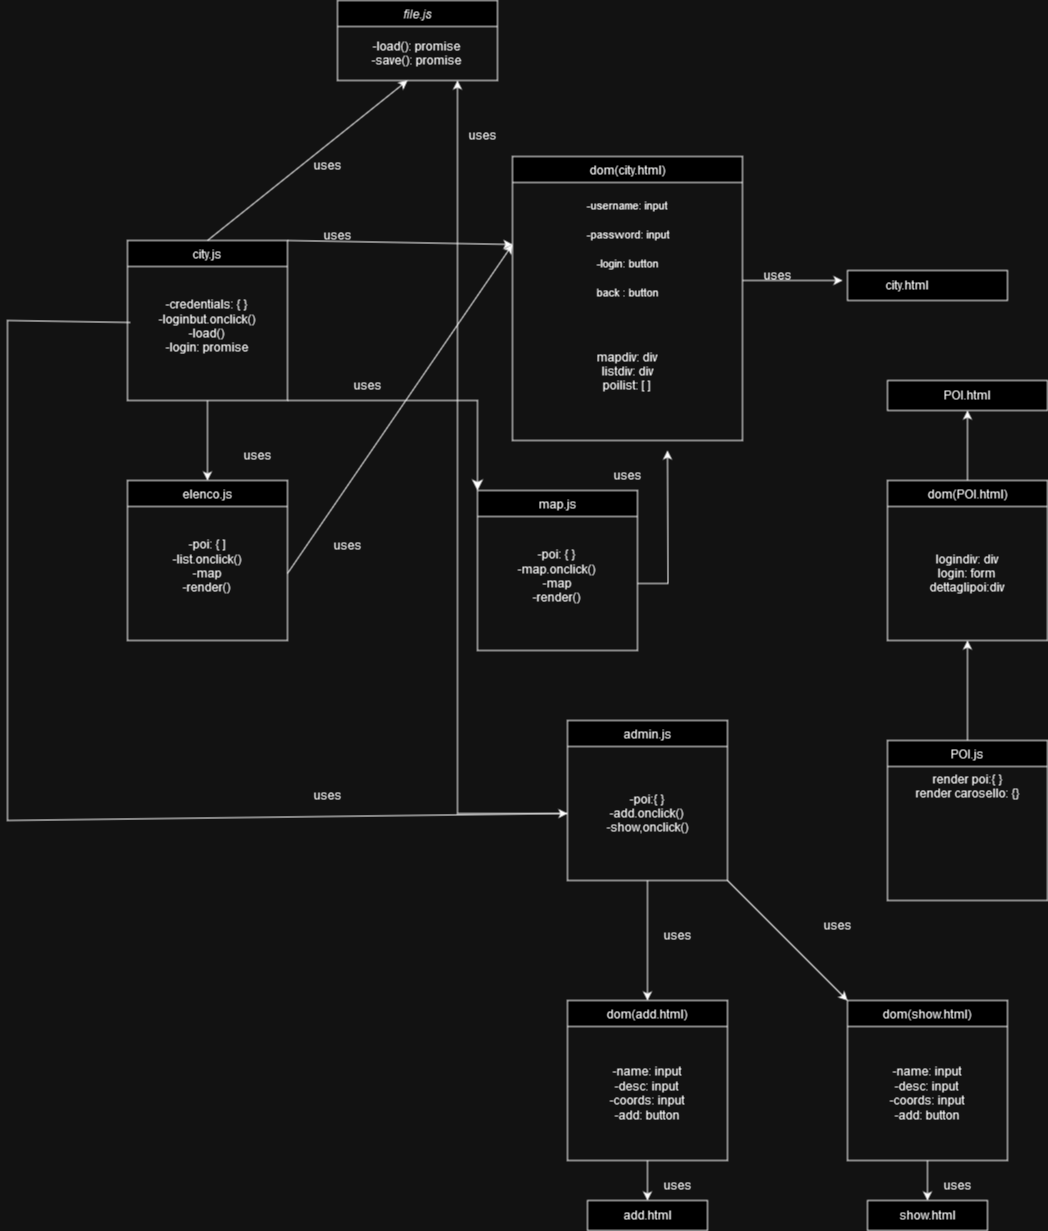

The diagram above was exported from draw.io. Its source (the exported page's mxGraphModel, read from the mxfile embedded in the PNG):
<mxGraphModel dx="1164" dy="782" grid="1" gridSize="10" guides="1" tooltips="1" connect="1" arrows="1" fold="1" page="1" pageScale="1" pageWidth="1654" pageHeight="2336" math="0" shadow="0">
  <root>
    <mxCell id="0" />
    <mxCell id="1" parent="0" />
    <mxCell id="DtwEOke8vEu6d52VTxxM-3" value="city.js" style="swimlane;fontStyle=0;align=center;verticalAlign=top;childLayout=stackLayout;horizontal=1;startSize=26;horizontalStack=0;resizeParent=1;resizeLast=0;collapsible=1;marginBottom=0;rounded=0;shadow=0;strokeWidth=1;" parent="1" vertex="1">
      <mxGeometry x="200" y="280" width="160" height="160" as="geometry">
        <mxRectangle x="130" y="380" width="160" height="26" as="alternateBounds" />
      </mxGeometry>
    </mxCell>
    <mxCell id="DtwEOke8vEu6d52VTxxM-4" value="-credentials: { }&lt;br&gt;-loginbut.onclick()&lt;br&gt;&lt;div&gt;-load()&lt;/div&gt;&lt;div&gt;-login: promise&lt;/div&gt;&lt;div&gt;&lt;br&gt;&lt;/div&gt;" style="text;html=1;strokeColor=none;fillColor=none;align=center;verticalAlign=middle;whiteSpace=wrap;rounded=0;" parent="DtwEOke8vEu6d52VTxxM-3" vertex="1">
      <mxGeometry y="26" width="160" height="134" as="geometry" />
    </mxCell>
    <mxCell id="DtwEOke8vEu6d52VTxxM-7" value="" style="endArrow=classic;html=1;rounded=0;exitX=1;exitY=0;exitDx=0;exitDy=0;entryX=0;entryY=0.5;entryDx=0;entryDy=0;" parent="1" source="DtwEOke8vEu6d52VTxxM-3" target="DtwEOke8vEu6d52VTxxM-9" edge="1">
      <mxGeometry width="50" height="50" relative="1" as="geometry">
        <mxPoint x="390" y="460" as="sourcePoint" />
        <mxPoint x="440" y="370" as="targetPoint" />
      </mxGeometry>
    </mxCell>
    <mxCell id="DtwEOke8vEu6d52VTxxM-8" value="dom(city.html)" style="swimlane;fontStyle=0;align=center;verticalAlign=top;childLayout=stackLayout;horizontal=1;startSize=26;horizontalStack=0;resizeParent=1;resizeLast=0;collapsible=1;marginBottom=0;rounded=0;shadow=0;strokeWidth=1;" parent="1" vertex="1">
      <mxGeometry x="585" y="196" width="230" height="284" as="geometry">
        <mxRectangle x="130" y="380" width="160" height="26" as="alternateBounds" />
      </mxGeometry>
    </mxCell>
    <mxCell id="DtwEOke8vEu6d52VTxxM-9" value="&lt;span style=&quot;font-size: 11px;&quot;&gt;-username: input&lt;br&gt;-password: input&lt;br&gt;-login: button&lt;br&gt;back : button&lt;br&gt;&lt;/span&gt;" style="text;strokeColor=none;fillColor=none;html=1;fontSize=24;fontStyle=0;verticalAlign=middle;align=center;" parent="DtwEOke8vEu6d52VTxxM-8" vertex="1">
      <mxGeometry y="26" width="230" height="124" as="geometry" />
    </mxCell>
    <mxCell id="Wp54LAeTp3wfx6Jmn9Xp-1" value="&lt;div&gt;mapdiv: div&lt;/div&gt;&lt;div&gt;listdiv: div&lt;/div&gt;&lt;div&gt;poilist: [ ]&lt;br&gt;&lt;/div&gt;" style="text;html=1;strokeColor=none;fillColor=none;align=center;verticalAlign=middle;whiteSpace=wrap;rounded=0;" parent="DtwEOke8vEu6d52VTxxM-8" vertex="1">
      <mxGeometry y="150" width="230" height="130" as="geometry" />
    </mxCell>
    <mxCell id="DtwEOke8vEu6d52VTxxM-10" value="uses" style="text;html=1;strokeColor=none;fillColor=none;align=center;verticalAlign=middle;whiteSpace=wrap;rounded=0;" parent="1" vertex="1">
      <mxGeometry x="380" y="260" width="60" height="30" as="geometry" />
    </mxCell>
    <mxCell id="DtwEOke8vEu6d52VTxxM-11" value="uses" style="text;html=1;strokeColor=none;fillColor=none;align=center;verticalAlign=middle;whiteSpace=wrap;rounded=0;" parent="1" vertex="1">
      <mxGeometry x="820" y="300" width="60" height="30" as="geometry" />
    </mxCell>
    <mxCell id="DtwEOke8vEu6d52VTxxM-12" value="" style="rounded=0;whiteSpace=wrap;html=1;" parent="1" vertex="1">
      <mxGeometry x="920" y="310" width="160" height="30" as="geometry" />
    </mxCell>
    <mxCell id="DtwEOke8vEu6d52VTxxM-13" value="city.html" style="text;html=1;strokeColor=none;fillColor=none;align=center;verticalAlign=middle;whiteSpace=wrap;rounded=0;" parent="1" vertex="1">
      <mxGeometry x="920" y="310" width="120" height="30" as="geometry" />
    </mxCell>
    <mxCell id="DtwEOke8vEu6d52VTxxM-14" value="" style="endArrow=classic;html=1;rounded=0;" parent="1" edge="1">
      <mxGeometry width="50" height="50" relative="1" as="geometry">
        <mxPoint x="815" y="320" as="sourcePoint" />
        <mxPoint x="915" y="320" as="targetPoint" />
      </mxGeometry>
    </mxCell>
    <mxCell id="DtwEOke8vEu6d52VTxxM-15" value="" style="endArrow=classic;html=1;rounded=0;exitX=0.5;exitY=1;exitDx=0;exitDy=0;" parent="1" source="DtwEOke8vEu6d52VTxxM-3" edge="1">
      <mxGeometry width="50" height="50" relative="1" as="geometry">
        <mxPoint x="380" y="380" as="sourcePoint" />
        <mxPoint x="280" y="520" as="targetPoint" />
      </mxGeometry>
    </mxCell>
    <mxCell id="DtwEOke8vEu6d52VTxxM-16" value="elenco.js" style="swimlane;fontStyle=0;align=center;verticalAlign=top;childLayout=stackLayout;horizontal=1;startSize=26;horizontalStack=0;resizeParent=1;resizeLast=0;collapsible=1;marginBottom=0;rounded=0;shadow=0;strokeWidth=1;" parent="1" vertex="1">
      <mxGeometry x="200" y="520" width="160" height="160" as="geometry">
        <mxRectangle x="130" y="380" width="160" height="26" as="alternateBounds" />
      </mxGeometry>
    </mxCell>
    <mxCell id="DtwEOke8vEu6d52VTxxM-19" value="-poi: { ]&lt;br&gt;&lt;div&gt;-list.onclick()&lt;/div&gt;&lt;div&gt;-map&lt;/div&gt;&lt;div&gt;-render()&lt;br&gt;&lt;/div&gt;&lt;div&gt;&lt;br&gt;&lt;/div&gt;" style="text;html=1;strokeColor=none;fillColor=none;align=center;verticalAlign=middle;whiteSpace=wrap;rounded=0;" parent="DtwEOke8vEu6d52VTxxM-16" vertex="1">
      <mxGeometry y="26" width="160" height="134" as="geometry" />
    </mxCell>
    <mxCell id="DtwEOke8vEu6d52VTxxM-20" value="uses" style="text;html=1;strokeColor=none;fillColor=none;align=center;verticalAlign=middle;whiteSpace=wrap;rounded=0;" parent="1" vertex="1">
      <mxGeometry x="390" y="570" width="60" height="30" as="geometry" />
    </mxCell>
    <mxCell id="DtwEOke8vEu6d52VTxxM-25" value="" style="endArrow=classic;html=1;rounded=0;exitX=1;exitY=0.5;exitDx=0;exitDy=0;entryX=0;entryY=0.5;entryDx=0;entryDy=0;" parent="1" source="DtwEOke8vEu6d52VTxxM-19" target="DtwEOke8vEu6d52VTxxM-9" edge="1">
      <mxGeometry width="50" height="50" relative="1" as="geometry">
        <mxPoint x="380" y="620" as="sourcePoint" />
        <mxPoint x="680" y="613" as="targetPoint" />
      </mxGeometry>
    </mxCell>
    <mxCell id="DtwEOke8vEu6d52VTxxM-46" value="uses" style="text;html=1;strokeColor=none;fillColor=none;align=center;verticalAlign=middle;whiteSpace=wrap;rounded=0;" parent="1" vertex="1">
      <mxGeometry x="300" y="480" width="60" height="30" as="geometry" />
    </mxCell>
    <mxCell id="DtwEOke8vEu6d52VTxxM-48" value="admin.js" style="swimlane;fontStyle=0;align=center;verticalAlign=top;childLayout=stackLayout;horizontal=1;startSize=26;horizontalStack=0;resizeParent=1;resizeLast=0;collapsible=1;marginBottom=0;rounded=0;shadow=0;strokeWidth=1;" parent="1" vertex="1">
      <mxGeometry x="640" y="760" width="160" height="160" as="geometry">
        <mxRectangle x="130" y="380" width="160" height="26" as="alternateBounds" />
      </mxGeometry>
    </mxCell>
    <mxCell id="DtwEOke8vEu6d52VTxxM-49" value="-poi:{ }&lt;br&gt;-add.onclick()&lt;br&gt;-show,onclick()" style="text;html=1;strokeColor=none;fillColor=none;align=center;verticalAlign=middle;whiteSpace=wrap;rounded=0;" parent="DtwEOke8vEu6d52VTxxM-48" vertex="1">
      <mxGeometry y="26" width="160" height="134" as="geometry" />
    </mxCell>
    <mxCell id="DtwEOke8vEu6d52VTxxM-50" value="" style="endArrow=classic;html=1;rounded=0;exitX=0.5;exitY=1;exitDx=0;exitDy=0;" parent="1" source="DtwEOke8vEu6d52VTxxM-48" edge="1">
      <mxGeometry width="50" height="50" relative="1" as="geometry">
        <mxPoint x="530" y="1080" as="sourcePoint" />
        <mxPoint x="720" y="1040" as="targetPoint" />
      </mxGeometry>
    </mxCell>
    <mxCell id="DtwEOke8vEu6d52VTxxM-51" value="" style="endArrow=classic;html=1;rounded=0;exitX=1;exitY=1;exitDx=0;exitDy=0;" parent="1" source="DtwEOke8vEu6d52VTxxM-48" edge="1">
      <mxGeometry width="50" height="50" relative="1" as="geometry">
        <mxPoint x="530" y="980" as="sourcePoint" />
        <mxPoint x="920" y="1040" as="targetPoint" />
      </mxGeometry>
    </mxCell>
    <mxCell id="DtwEOke8vEu6d52VTxxM-52" value="dom(add.html)" style="swimlane;fontStyle=0;align=center;verticalAlign=top;childLayout=stackLayout;horizontal=1;startSize=26;horizontalStack=0;resizeParent=1;resizeLast=0;collapsible=1;marginBottom=0;rounded=0;shadow=0;strokeWidth=1;" parent="1" vertex="1">
      <mxGeometry x="640" y="1040" width="160" height="160" as="geometry">
        <mxRectangle x="130" y="380" width="160" height="26" as="alternateBounds" />
      </mxGeometry>
    </mxCell>
    <mxCell id="DtwEOke8vEu6d52VTxxM-53" value="-name: input&lt;br&gt;-desc: input&lt;br&gt;-coords: input&lt;br&gt;-add: button&lt;br&gt;" style="text;html=1;strokeColor=none;fillColor=none;align=center;verticalAlign=middle;whiteSpace=wrap;rounded=0;" parent="DtwEOke8vEu6d52VTxxM-52" vertex="1">
      <mxGeometry y="26" width="160" height="134" as="geometry" />
    </mxCell>
    <mxCell id="DtwEOke8vEu6d52VTxxM-54" value="" style="endArrow=classic;html=1;rounded=0;exitX=0.5;exitY=0;exitDx=0;exitDy=0;" parent="1" source="DtwEOke8vEu6d52VTxxM-3" edge="1">
      <mxGeometry width="50" height="50" relative="1" as="geometry">
        <mxPoint x="530" y="260" as="sourcePoint" />
        <mxPoint x="480" y="120" as="targetPoint" />
      </mxGeometry>
    </mxCell>
    <mxCell id="DtwEOke8vEu6d52VTxxM-55" value="file.js" style="swimlane;fontStyle=2;align=center;verticalAlign=top;childLayout=stackLayout;horizontal=1;startSize=26;horizontalStack=0;resizeParent=1;resizeLast=0;collapsible=1;marginBottom=0;rounded=0;shadow=0;strokeWidth=1;" parent="1" vertex="1">
      <mxGeometry x="410" y="40" width="160" height="80" as="geometry">
        <mxRectangle x="230" y="140" width="160" height="26" as="alternateBounds" />
      </mxGeometry>
    </mxCell>
    <mxCell id="DtwEOke8vEu6d52VTxxM-56" value="&lt;div&gt;-load(): promise&lt;/div&gt;&lt;div&gt;-save(): promise&lt;br&gt;&lt;/div&gt;" style="text;html=1;strokeColor=none;fillColor=none;align=center;verticalAlign=middle;whiteSpace=wrap;rounded=0;" parent="DtwEOke8vEu6d52VTxxM-55" vertex="1">
      <mxGeometry y="26" width="160" height="54" as="geometry" />
    </mxCell>
    <mxCell id="DtwEOke8vEu6d52VTxxM-57" value="dom(show.html)" style="swimlane;fontStyle=0;align=center;verticalAlign=top;childLayout=stackLayout;horizontal=1;startSize=26;horizontalStack=0;resizeParent=1;resizeLast=0;collapsible=1;marginBottom=0;rounded=0;shadow=0;strokeWidth=1;" parent="1" vertex="1">
      <mxGeometry x="920" y="1040" width="160" height="160" as="geometry">
        <mxRectangle x="130" y="380" width="160" height="26" as="alternateBounds" />
      </mxGeometry>
    </mxCell>
    <mxCell id="DtwEOke8vEu6d52VTxxM-58" value="-name: input&lt;br&gt;-desc: input&lt;br&gt;-coords: input&lt;br&gt;-add: button&lt;br&gt;" style="text;html=1;strokeColor=none;fillColor=none;align=center;verticalAlign=middle;whiteSpace=wrap;rounded=0;" parent="DtwEOke8vEu6d52VTxxM-57" vertex="1">
      <mxGeometry y="26" width="160" height="134" as="geometry" />
    </mxCell>
    <mxCell id="DtwEOke8vEu6d52VTxxM-59" value="" style="endArrow=classic;html=1;rounded=0;exitX=0.5;exitY=1;exitDx=0;exitDy=0;" parent="1" source="DtwEOke8vEu6d52VTxxM-53" edge="1">
      <mxGeometry width="50" height="50" relative="1" as="geometry">
        <mxPoint x="530" y="1020" as="sourcePoint" />
        <mxPoint x="720" y="1240" as="targetPoint" />
      </mxGeometry>
    </mxCell>
    <mxCell id="DtwEOke8vEu6d52VTxxM-60" value="" style="rounded=0;whiteSpace=wrap;html=1;" parent="1" vertex="1">
      <mxGeometry x="660" y="1240" width="120" height="30" as="geometry" />
    </mxCell>
    <mxCell id="DtwEOke8vEu6d52VTxxM-61" value="add.html" style="text;html=1;strokeColor=none;fillColor=none;align=center;verticalAlign=middle;whiteSpace=wrap;rounded=0;" parent="1" vertex="1">
      <mxGeometry x="690" y="1240" width="60" height="30" as="geometry" />
    </mxCell>
    <mxCell id="DtwEOke8vEu6d52VTxxM-62" value="" style="endArrow=classic;html=1;rounded=0;exitX=0.5;exitY=1;exitDx=0;exitDy=0;" parent="1" source="DtwEOke8vEu6d52VTxxM-58" edge="1">
      <mxGeometry width="50" height="50" relative="1" as="geometry">
        <mxPoint x="530" y="1020" as="sourcePoint" />
        <mxPoint x="1000" y="1240" as="targetPoint" />
      </mxGeometry>
    </mxCell>
    <mxCell id="DtwEOke8vEu6d52VTxxM-63" value="" style="rounded=0;whiteSpace=wrap;html=1;" parent="1" vertex="1">
      <mxGeometry x="940" y="1240" width="120" height="30" as="geometry" />
    </mxCell>
    <mxCell id="DtwEOke8vEu6d52VTxxM-64" value="show.html" style="text;html=1;strokeColor=none;fillColor=none;align=center;verticalAlign=middle;whiteSpace=wrap;rounded=0;" parent="1" vertex="1">
      <mxGeometry x="970" y="1240" width="60" height="30" as="geometry" />
    </mxCell>
    <mxCell id="DtwEOke8vEu6d52VTxxM-65" style="edgeStyle=orthogonalEdgeStyle;rounded=0;orthogonalLoop=1;jettySize=auto;html=1;entryX=0.75;entryY=1;entryDx=0;entryDy=0;" parent="1" source="DtwEOke8vEu6d52VTxxM-49" target="DtwEOke8vEu6d52VTxxM-55" edge="1">
      <mxGeometry relative="1" as="geometry" />
    </mxCell>
    <mxCell id="DtwEOke8vEu6d52VTxxM-66" value="uses" style="text;html=1;strokeColor=none;fillColor=none;align=center;verticalAlign=middle;whiteSpace=wrap;rounded=0;" parent="1" vertex="1">
      <mxGeometry x="525" y="160" width="60" height="30" as="geometry" />
    </mxCell>
    <mxCell id="DtwEOke8vEu6d52VTxxM-71" value="uses" style="text;html=1;strokeColor=none;fillColor=none;align=center;verticalAlign=middle;whiteSpace=wrap;rounded=0;" parent="1" vertex="1">
      <mxGeometry x="880" y="950" width="60" height="30" as="geometry" />
    </mxCell>
    <mxCell id="DtwEOke8vEu6d52VTxxM-76" value="uses" style="text;html=1;strokeColor=none;fillColor=none;align=center;verticalAlign=middle;whiteSpace=wrap;rounded=0;" parent="1" vertex="1">
      <mxGeometry x="720" y="1210" width="60" height="30" as="geometry" />
    </mxCell>
    <mxCell id="DtwEOke8vEu6d52VTxxM-77" value="uses" style="text;html=1;strokeColor=none;fillColor=none;align=center;verticalAlign=middle;whiteSpace=wrap;rounded=0;" parent="1" vertex="1">
      <mxGeometry x="1000" y="1210" width="60" height="30" as="geometry" />
    </mxCell>
    <mxCell id="DtwEOke8vEu6d52VTxxM-78" value="uses" style="text;html=1;strokeColor=none;fillColor=none;align=center;verticalAlign=middle;whiteSpace=wrap;rounded=0;" parent="1" vertex="1">
      <mxGeometry x="720" y="960" width="60" height="30" as="geometry" />
    </mxCell>
    <mxCell id="DtwEOke8vEu6d52VTxxM-79" value="uses" style="text;html=1;strokeColor=none;fillColor=none;align=center;verticalAlign=middle;whiteSpace=wrap;rounded=0;" parent="1" vertex="1">
      <mxGeometry x="370" y="190" width="60" height="30" as="geometry" />
    </mxCell>
    <mxCell id="DtwEOke8vEu6d52VTxxM-83" value="" style="endArrow=classic;html=1;rounded=0;exitX=0.019;exitY=0.418;exitDx=0;exitDy=0;exitPerimeter=0;entryX=0;entryY=0.5;entryDx=0;entryDy=0;" parent="1" source="DtwEOke8vEu6d52VTxxM-4" target="DtwEOke8vEu6d52VTxxM-49" edge="1">
      <mxGeometry width="50" height="50" relative="1" as="geometry">
        <mxPoint x="580" y="690" as="sourcePoint" />
        <mxPoint x="630" y="850" as="targetPoint" />
        <Array as="points">
          <mxPoint x="80" y="360" />
          <mxPoint x="80" y="860" />
        </Array>
      </mxGeometry>
    </mxCell>
    <mxCell id="DtwEOke8vEu6d52VTxxM-84" value="uses" style="text;html=1;strokeColor=none;fillColor=none;align=center;verticalAlign=middle;whiteSpace=wrap;rounded=0;" parent="1" vertex="1">
      <mxGeometry x="370" y="820" width="60" height="30" as="geometry" />
    </mxCell>
    <mxCell id="ZqXou9rFui2-pS78SYTR-3" value="map.js" style="swimlane;fontStyle=0;align=center;verticalAlign=top;childLayout=stackLayout;horizontal=1;startSize=26;horizontalStack=0;resizeParent=1;resizeLast=0;collapsible=1;marginBottom=0;rounded=0;shadow=0;strokeWidth=1;" parent="1" vertex="1">
      <mxGeometry x="550" y="530" width="160" height="160" as="geometry">
        <mxRectangle x="130" y="380" width="160" height="26" as="alternateBounds" />
      </mxGeometry>
    </mxCell>
    <mxCell id="ZqXou9rFui2-pS78SYTR-7" style="edgeStyle=orthogonalEdgeStyle;rounded=0;orthogonalLoop=1;jettySize=auto;html=1;" parent="ZqXou9rFui2-pS78SYTR-3" source="ZqXou9rFui2-pS78SYTR-4" edge="1">
      <mxGeometry relative="1" as="geometry">
        <mxPoint x="190" y="-40" as="targetPoint" />
      </mxGeometry>
    </mxCell>
    <mxCell id="ZqXou9rFui2-pS78SYTR-4" value="-poi: { }&lt;br&gt;-map.onclick()&lt;br&gt;&lt;div&gt;-map&lt;/div&gt;&lt;div&gt;-render()&lt;br&gt;&lt;/div&gt;&lt;div&gt;&lt;br&gt;&lt;/div&gt;" style="text;html=1;strokeColor=none;fillColor=none;align=center;verticalAlign=middle;whiteSpace=wrap;rounded=0;" parent="ZqXou9rFui2-pS78SYTR-3" vertex="1">
      <mxGeometry y="26" width="160" height="134" as="geometry" />
    </mxCell>
    <mxCell id="ZqXou9rFui2-pS78SYTR-5" value="" style="edgeStyle=segmentEdgeStyle;endArrow=classic;html=1;curved=0;rounded=0;endSize=8;startSize=8;exitX=1;exitY=1;exitDx=0;exitDy=0;entryX=0;entryY=0;entryDx=0;entryDy=0;" parent="1" source="DtwEOke8vEu6d52VTxxM-3" target="ZqXou9rFui2-pS78SYTR-3" edge="1">
      <mxGeometry width="50" height="50" relative="1" as="geometry">
        <mxPoint x="600" y="540" as="sourcePoint" />
        <mxPoint x="650" y="490" as="targetPoint" />
      </mxGeometry>
    </mxCell>
    <mxCell id="ZqXou9rFui2-pS78SYTR-6" value="uses" style="text;html=1;strokeColor=none;fillColor=none;align=center;verticalAlign=middle;whiteSpace=wrap;rounded=0;" parent="1" vertex="1">
      <mxGeometry x="410" y="410" width="60" height="30" as="geometry" />
    </mxCell>
    <mxCell id="ZqXou9rFui2-pS78SYTR-8" value="uses" style="text;html=1;strokeColor=none;fillColor=none;align=center;verticalAlign=middle;whiteSpace=wrap;rounded=0;" parent="1" vertex="1">
      <mxGeometry x="670" y="500" width="60" height="30" as="geometry" />
    </mxCell>
    <mxCell id="Wp54LAeTp3wfx6Jmn9Xp-4" value="POI.html" style="rounded=0;whiteSpace=wrap;html=1;" parent="1" vertex="1">
      <mxGeometry x="960" y="420" width="160" height="30" as="geometry" />
    </mxCell>
    <mxCell id="Wp54LAeTp3wfx6Jmn9Xp-11" style="edgeStyle=orthogonalEdgeStyle;rounded=0;orthogonalLoop=1;jettySize=auto;html=1;entryX=0.5;entryY=1;entryDx=0;entryDy=0;" parent="1" source="Wp54LAeTp3wfx6Jmn9Xp-5" target="Wp54LAeTp3wfx6Jmn9Xp-10" edge="1">
      <mxGeometry relative="1" as="geometry" />
    </mxCell>
    <mxCell id="Wp54LAeTp3wfx6Jmn9Xp-5" value="POI.js" style="swimlane;fontStyle=0;align=center;verticalAlign=top;childLayout=stackLayout;horizontal=1;startSize=26;horizontalStack=0;resizeParent=1;resizeLast=0;collapsible=1;marginBottom=0;rounded=0;shadow=0;strokeWidth=1;" parent="1" vertex="1">
      <mxGeometry x="960" y="780" width="160" height="160" as="geometry">
        <mxRectangle x="130" y="380" width="160" height="26" as="alternateBounds" />
      </mxGeometry>
    </mxCell>
    <mxCell id="Wp54LAeTp3wfx6Jmn9Xp-13" value="&lt;div&gt;render poi:{ }&lt;/div&gt;&lt;div&gt;render carosello: {}&lt;br&gt;&lt;/div&gt;" style="text;html=1;align=center;verticalAlign=middle;resizable=0;points=[];autosize=1;strokeColor=none;fillColor=none;" parent="Wp54LAeTp3wfx6Jmn9Xp-5" vertex="1">
      <mxGeometry y="26" width="160" height="40" as="geometry" />
    </mxCell>
    <mxCell id="Wp54LAeTp3wfx6Jmn9Xp-12" style="edgeStyle=orthogonalEdgeStyle;rounded=0;orthogonalLoop=1;jettySize=auto;html=1;" parent="1" source="Wp54LAeTp3wfx6Jmn9Xp-10" target="Wp54LAeTp3wfx6Jmn9Xp-4" edge="1">
      <mxGeometry relative="1" as="geometry" />
    </mxCell>
    <mxCell id="Wp54LAeTp3wfx6Jmn9Xp-10" value="dom(POI.html)" style="swimlane;fontStyle=0;align=center;verticalAlign=top;childLayout=stackLayout;horizontal=1;startSize=26;horizontalStack=0;resizeParent=1;resizeLast=0;collapsible=1;marginBottom=0;rounded=0;shadow=0;strokeWidth=1;" parent="1" vertex="1">
      <mxGeometry x="960" y="520" width="160" height="160" as="geometry">
        <mxRectangle x="130" y="380" width="160" height="26" as="alternateBounds" />
      </mxGeometry>
    </mxCell>
    <mxCell id="7GpUhtWQ6rwMiYX0HMQF-1" value="&lt;div&gt;logindiv: div&lt;/div&gt;&lt;div&gt;login: form&lt;/div&gt;&lt;div&gt;dettaglipoi:div&lt;br&gt;&lt;/div&gt;" style="text;html=1;strokeColor=none;fillColor=none;align=center;verticalAlign=middle;whiteSpace=wrap;rounded=0;" vertex="1" parent="Wp54LAeTp3wfx6Jmn9Xp-10">
      <mxGeometry y="26" width="160" height="134" as="geometry" />
    </mxCell>
  </root>
</mxGraphModel>